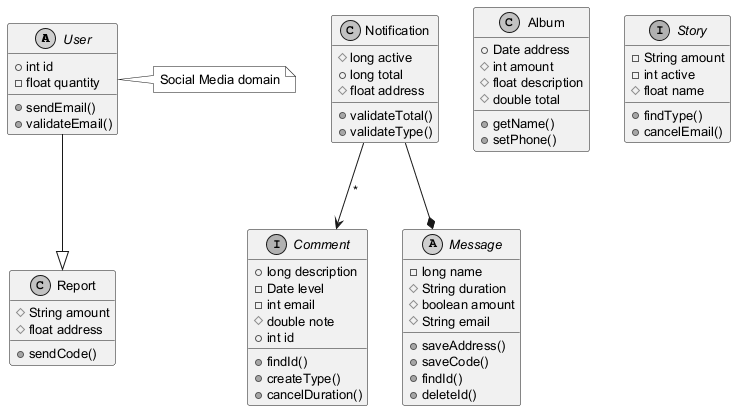

The diagram above was rendered by PlantUML. Its source (embedded in the PNG):
@startuml
skinparam monochrome true
skinparam defaultFontSize 13
abstract class User {
  +int id
  -float quantity
  +sendEmail()
  +validateEmail()
}
interface Comment {
  +long description
  -Date level
  -int email
  #double note
  +int id
  +findId()
  +createType()
  +cancelDuration()
}
class Album {
  +Date address
  #int amount
  #float description
  #double total
  +getName()
  +setPhone()
}
abstract class Message {
  -long name
  #String duration
  #boolean amount
  #String email
  +saveAddress()
  +saveCode()
  +findId()
  +deleteId()
}
class Notification {
  #long active
  +long total
  #float address
  +validateTotal()
  +validateType()
}
interface Story {
  -String amount
  -int active
  #float name
  +findType()
  +cancelEmail()
}
class Report {
  #String amount
  #float address
  +sendCode()
}
User --|> Report
Notification --> Comment : "*"
Notification --* Message
note right of User : Social Media domain
@enduml